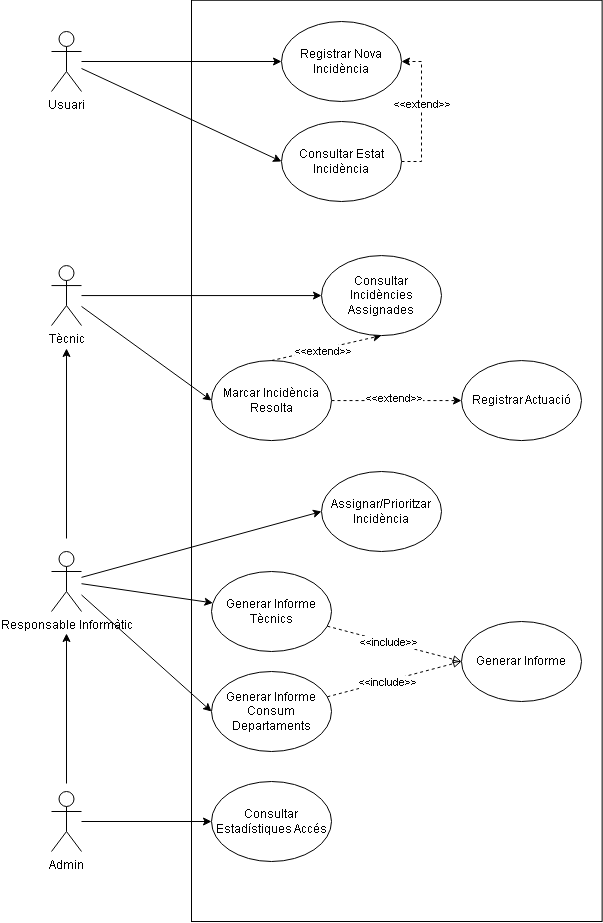

The diagram above was exported from draw.io. Its source (the exported page's mxGraphModel, read from the mxfile embedded in the PNG):
<mxGraphModel dx="1758" dy="488" grid="1" gridSize="10" guides="1" tooltips="1" connect="1" arrows="1" fold="1" page="1" pageScale="1" pageWidth="850" pageHeight="1100" math="0" shadow="0">
  <root>
    <mxCell id="0" />
    <mxCell id="1" parent="0" />
    <mxCell id="G9N8e56v3Ofn1XCDab80-21" value="" style="rounded=0;whiteSpace=wrap;html=1;rotation=90;" vertex="1" parent="1">
      <mxGeometry x="-85.3" y="384.07" width="921.25" height="410.63" as="geometry" />
    </mxCell>
    <mxCell id="G9N8e56v3Ofn1XCDab80-64" style="edgeStyle=orthogonalEdgeStyle;rounded=0;orthogonalLoop=1;jettySize=auto;html=1;entryX=1;entryY=0.5;entryDx=0;entryDy=0;exitX=1;exitY=0.5;exitDx=0;exitDy=0;dashed=1;" edge="1" parent="1" source="G9N8e56v3Ofn1XCDab80-23" target="G9N8e56v3Ofn1XCDab80-22">
      <mxGeometry relative="1" as="geometry" />
    </mxCell>
    <mxCell id="G9N8e56v3Ofn1XCDab80-65" value="&amp;lt;&amp;lt;extend&amp;gt;&amp;gt;" style="edgeLabel;html=1;align=center;verticalAlign=middle;resizable=0;points=[];" vertex="1" connectable="0" parent="G9N8e56v3Ofn1XCDab80-64">
      <mxGeometry x="0.1143" relative="1" as="geometry">
        <mxPoint as="offset" />
      </mxGeometry>
    </mxCell>
    <mxCell id="G9N8e56v3Ofn1XCDab80-22" value="Registrar Nova Incidència" style="ellipse;whiteSpace=wrap;html=1;" vertex="1" parent="1">
      <mxGeometry x="260" y="150" width="120" height="80" as="geometry" />
    </mxCell>
    <mxCell id="G9N8e56v3Ofn1XCDab80-23" value="Consultar Estat Incidència" style="ellipse;whiteSpace=wrap;html=1;" vertex="1" parent="1">
      <mxGeometry x="260" y="250" width="120" height="80" as="geometry" />
    </mxCell>
    <mxCell id="G9N8e56v3Ofn1XCDab80-24" value="Assignar/Prioritzar Incidència" style="ellipse;whiteSpace=wrap;html=1;" vertex="1" parent="1">
      <mxGeometry x="300" y="600" width="120" height="80" as="geometry" />
    </mxCell>
    <mxCell id="G9N8e56v3Ofn1XCDab80-62" style="rounded=0;orthogonalLoop=1;jettySize=auto;html=1;entryX=0;entryY=0.5;entryDx=0;entryDy=0;endArrow=block;endFill=0;dashed=1;" edge="1" parent="1" source="G9N8e56v3Ofn1XCDab80-27" target="G9N8e56v3Ofn1XCDab80-61">
      <mxGeometry relative="1" as="geometry" />
    </mxCell>
    <mxCell id="G9N8e56v3Ofn1XCDab80-68" value="&amp;lt;&amp;lt;include&amp;gt;&amp;gt;" style="edgeLabel;html=1;align=center;verticalAlign=middle;resizable=0;points=[];" vertex="1" connectable="0" parent="G9N8e56v3Ofn1XCDab80-62">
      <mxGeometry x="-0.1048" y="1" relative="1" as="geometry">
        <mxPoint y="1" as="offset" />
      </mxGeometry>
    </mxCell>
    <mxCell id="G9N8e56v3Ofn1XCDab80-27" value="Generar Informe Tècnics" style="ellipse;whiteSpace=wrap;html=1;" vertex="1" parent="1">
      <mxGeometry x="190" y="700" width="120" height="80" as="geometry" />
    </mxCell>
    <mxCell id="G9N8e56v3Ofn1XCDab80-63" style="rounded=0;orthogonalLoop=1;jettySize=auto;html=1;entryX=0;entryY=0.5;entryDx=0;entryDy=0;endArrow=block;endFill=0;dashed=1;" edge="1" parent="1" source="G9N8e56v3Ofn1XCDab80-28" target="G9N8e56v3Ofn1XCDab80-61">
      <mxGeometry relative="1" as="geometry" />
    </mxCell>
    <mxCell id="G9N8e56v3Ofn1XCDab80-69" value="&amp;lt;&amp;lt;include&amp;gt;&amp;gt;" style="edgeLabel;html=1;align=center;verticalAlign=middle;resizable=0;points=[];" vertex="1" connectable="0" parent="G9N8e56v3Ofn1XCDab80-63">
      <mxGeometry x="-0.1224" y="-1" relative="1" as="geometry">
        <mxPoint as="offset" />
      </mxGeometry>
    </mxCell>
    <mxCell id="G9N8e56v3Ofn1XCDab80-28" value="Generar Informe Consum Departaments" style="ellipse;whiteSpace=wrap;html=1;" vertex="1" parent="1">
      <mxGeometry x="190" y="800" width="120" height="80" as="geometry" />
    </mxCell>
    <mxCell id="G9N8e56v3Ofn1XCDab80-29" value="Consultar Estadístiques Accés" style="ellipse;whiteSpace=wrap;html=1;" vertex="1" parent="1">
      <mxGeometry x="190" y="910" width="120" height="80" as="geometry" />
    </mxCell>
    <mxCell id="G9N8e56v3Ofn1XCDab80-33" style="rounded=0;orthogonalLoop=1;jettySize=auto;html=1;entryX=0;entryY=0.5;entryDx=0;entryDy=0;" edge="1" parent="1" source="G9N8e56v3Ofn1XCDab80-31" target="G9N8e56v3Ofn1XCDab80-22">
      <mxGeometry relative="1" as="geometry" />
    </mxCell>
    <mxCell id="G9N8e56v3Ofn1XCDab80-31" value="Usuari" style="shape=umlActor;verticalLabelPosition=bottom;verticalAlign=top;html=1;outlineConnect=0;" vertex="1" parent="1">
      <mxGeometry x="30" y="160" width="30" height="60" as="geometry" />
    </mxCell>
    <mxCell id="G9N8e56v3Ofn1XCDab80-35" style="rounded=0;orthogonalLoop=1;jettySize=auto;html=1;entryX=0;entryY=0.5;entryDx=0;entryDy=0;" edge="1" parent="1" source="G9N8e56v3Ofn1XCDab80-31" target="G9N8e56v3Ofn1XCDab80-23">
      <mxGeometry relative="1" as="geometry" />
    </mxCell>
    <mxCell id="G9N8e56v3Ofn1XCDab80-41" style="rounded=0;orthogonalLoop=1;jettySize=auto;html=1;entryX=0;entryY=0.5;entryDx=0;entryDy=0;" edge="1" parent="1" source="G9N8e56v3Ofn1XCDab80-40" target="G9N8e56v3Ofn1XCDab80-24">
      <mxGeometry relative="1" as="geometry" />
    </mxCell>
    <mxCell id="G9N8e56v3Ofn1XCDab80-42" style="rounded=0;orthogonalLoop=1;jettySize=auto;html=1;" edge="1" parent="1" source="G9N8e56v3Ofn1XCDab80-40" target="G9N8e56v3Ofn1XCDab80-27">
      <mxGeometry relative="1" as="geometry" />
    </mxCell>
    <mxCell id="G9N8e56v3Ofn1XCDab80-43" style="rounded=0;orthogonalLoop=1;jettySize=auto;html=1;entryX=0;entryY=0.5;entryDx=0;entryDy=0;" edge="1" parent="1" source="G9N8e56v3Ofn1XCDab80-40" target="G9N8e56v3Ofn1XCDab80-28">
      <mxGeometry relative="1" as="geometry" />
    </mxCell>
    <mxCell id="G9N8e56v3Ofn1XCDab80-81" style="edgeStyle=orthogonalEdgeStyle;rounded=0;orthogonalLoop=1;jettySize=auto;html=1;" edge="1" parent="1">
      <mxGeometry relative="1" as="geometry">
        <mxPoint x="45" y="667" as="sourcePoint" />
        <mxPoint x="45" y="477" as="targetPoint" />
      </mxGeometry>
    </mxCell>
    <mxCell id="G9N8e56v3Ofn1XCDab80-40" value="Responsable Informàtic" style="shape=umlActor;verticalLabelPosition=bottom;verticalAlign=top;html=1;outlineConnect=0;" vertex="1" parent="1">
      <mxGeometry x="30" y="680" width="30" height="60" as="geometry" />
    </mxCell>
    <mxCell id="G9N8e56v3Ofn1XCDab80-50" style="edgeStyle=orthogonalEdgeStyle;rounded=0;orthogonalLoop=1;jettySize=auto;html=1;" edge="1" parent="1" source="G9N8e56v3Ofn1XCDab80-49" target="G9N8e56v3Ofn1XCDab80-29">
      <mxGeometry relative="1" as="geometry" />
    </mxCell>
    <mxCell id="G9N8e56v3Ofn1XCDab80-82" style="edgeStyle=orthogonalEdgeStyle;rounded=0;orthogonalLoop=1;jettySize=auto;html=1;" edge="1" parent="1">
      <mxGeometry relative="1" as="geometry">
        <mxPoint x="45" y="762" as="targetPoint" />
        <mxPoint x="45" y="912" as="sourcePoint" />
      </mxGeometry>
    </mxCell>
    <mxCell id="G9N8e56v3Ofn1XCDab80-49" value="Admin" style="shape=umlActor;verticalLabelPosition=bottom;verticalAlign=top;html=1;outlineConnect=0;" vertex="1" parent="1">
      <mxGeometry x="30" y="920" width="30" height="60" as="geometry" />
    </mxCell>
    <mxCell id="G9N8e56v3Ofn1XCDab80-61" value="Generar Informe" style="ellipse;whiteSpace=wrap;html=1;" vertex="1" parent="1">
      <mxGeometry x="440" y="750" width="120" height="80" as="geometry" />
    </mxCell>
    <mxCell id="G9N8e56v3Ofn1XCDab80-83" style="edgeStyle=orthogonalEdgeStyle;rounded=0;orthogonalLoop=1;jettySize=auto;html=1;exitX=1;exitY=0.5;exitDx=0;exitDy=0;entryX=0;entryY=0.5;entryDx=0;entryDy=0;dashed=1;endArrow=classic;endFill=1;" edge="1" parent="1" source="G9N8e56v3Ofn1XCDab80-72" target="G9N8e56v3Ofn1XCDab80-79">
      <mxGeometry relative="1" as="geometry" />
    </mxCell>
    <mxCell id="G9N8e56v3Ofn1XCDab80-84" value="&amp;lt;&amp;lt;extend&amp;gt;&amp;gt;" style="edgeLabel;html=1;align=center;verticalAlign=middle;resizable=0;points=[];" vertex="1" connectable="0" parent="G9N8e56v3Ofn1XCDab80-83">
      <mxGeometry x="-0.0462" y="3" relative="1" as="geometry">
        <mxPoint as="offset" />
      </mxGeometry>
    </mxCell>
    <mxCell id="G9N8e56v3Ofn1XCDab80-72" value="Marcar Incidència Resolta" style="ellipse;whiteSpace=wrap;html=1;" vertex="1" parent="1">
      <mxGeometry x="190" y="489.07" width="120" height="80" as="geometry" />
    </mxCell>
    <mxCell id="G9N8e56v3Ofn1XCDab80-73" style="rounded=0;orthogonalLoop=1;jettySize=auto;html=1;entryX=0.5;entryY=1;entryDx=0;entryDy=0;dashed=1;exitX=0.5;exitY=0;exitDx=0;exitDy=0;" edge="1" parent="1" source="G9N8e56v3Ofn1XCDab80-72" target="G9N8e56v3Ofn1XCDab80-75">
      <mxGeometry relative="1" as="geometry" />
    </mxCell>
    <mxCell id="G9N8e56v3Ofn1XCDab80-74" value="&amp;lt;&amp;lt;extend&amp;gt;&amp;gt;" style="edgeLabel;html=1;align=center;verticalAlign=middle;resizable=0;points=[];" vertex="1" connectable="0" parent="G9N8e56v3Ofn1XCDab80-73">
      <mxGeometry x="-0.0702" y="-2" relative="1" as="geometry">
        <mxPoint as="offset" />
      </mxGeometry>
    </mxCell>
    <mxCell id="G9N8e56v3Ofn1XCDab80-75" value="Consultar Incidències Assignades" style="ellipse;whiteSpace=wrap;html=1;" vertex="1" parent="1">
      <mxGeometry x="300" y="384.07" width="120" height="80" as="geometry" />
    </mxCell>
    <mxCell id="G9N8e56v3Ofn1XCDab80-76" style="rounded=0;orthogonalLoop=1;jettySize=auto;html=1;entryX=0;entryY=0.5;entryDx=0;entryDy=0;" edge="1" parent="1" source="G9N8e56v3Ofn1XCDab80-78" target="G9N8e56v3Ofn1XCDab80-75">
      <mxGeometry relative="1" as="geometry" />
    </mxCell>
    <mxCell id="G9N8e56v3Ofn1XCDab80-77" style="rounded=0;orthogonalLoop=1;jettySize=auto;html=1;entryX=0;entryY=0.5;entryDx=0;entryDy=0;" edge="1" parent="1" source="G9N8e56v3Ofn1XCDab80-78" target="G9N8e56v3Ofn1XCDab80-72">
      <mxGeometry relative="1" as="geometry" />
    </mxCell>
    <mxCell id="G9N8e56v3Ofn1XCDab80-78" value="Tècnic" style="shape=umlActor;verticalLabelPosition=bottom;verticalAlign=top;html=1;outlineConnect=0;" vertex="1" parent="1">
      <mxGeometry x="30" y="394.07" width="30" height="60" as="geometry" />
    </mxCell>
    <mxCell id="G9N8e56v3Ofn1XCDab80-79" value="Registrar Actuació" style="ellipse;whiteSpace=wrap;html=1;" vertex="1" parent="1">
      <mxGeometry x="440" y="489.07" width="120" height="80" as="geometry" />
    </mxCell>
  </root>
</mxGraphModel>